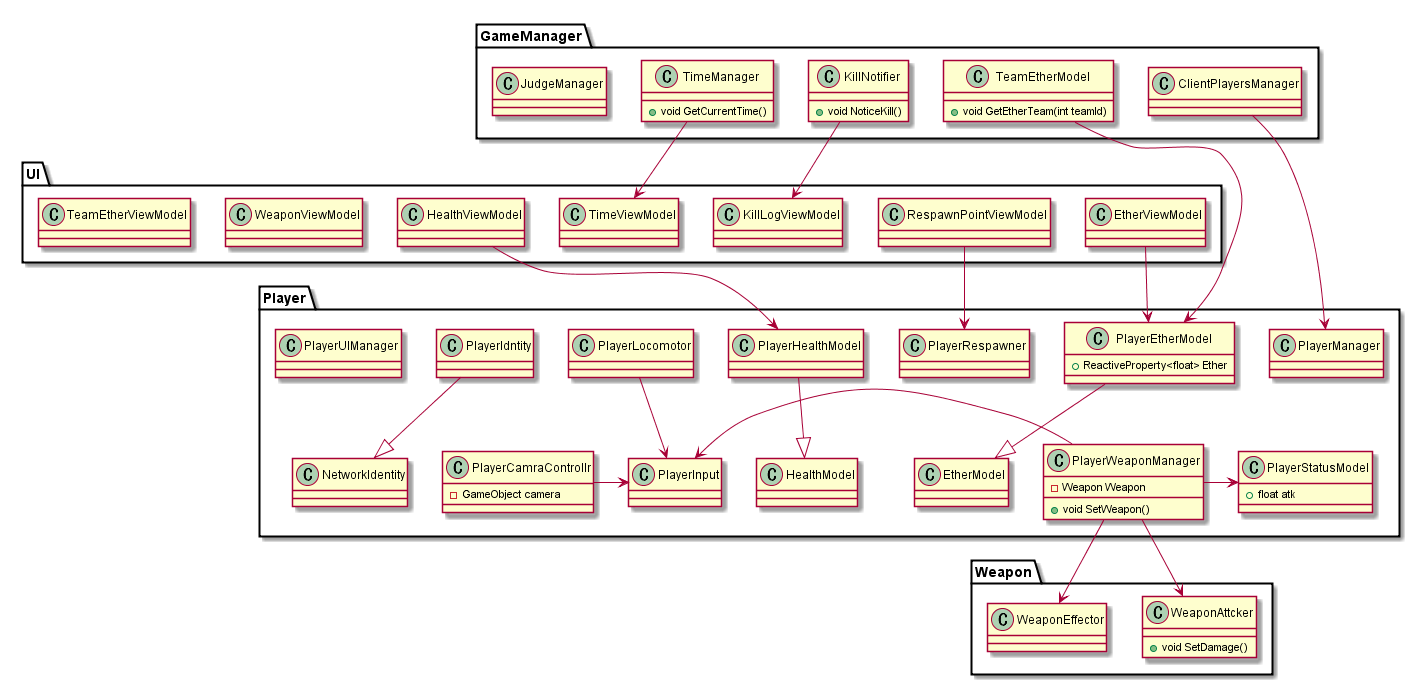

The diagram above was rendered by PlantUML. Its source (embedded in the PNG):
@startuml
namespace Player{

  class PlayerManager{

  }

  class PlayerInput{

  }

  class PlayerLocomotor{

  }
  PlayerLocomotor -down-> PlayerInput

  class PlayerCamraControllr{
    - GameObject camera
  }
  PlayerCamraControllr -> PlayerInput

  class PlayerIdntity{

  }
  PlayerIdntity -down-|> NetworkIdentity

  class PlayerWeaponManager{
    - Weapon Weapon
    + void SetWeapon()
  }
  PlayerWeaponManager -left> PlayerInput
  PlayerWeaponManager -> PlayerStatusModel
  PlayerWeaponManager -> Weapon.WeaponAttcker
  PlayerWeaponManager -> Weapon.WeaponEffector

  class PlayerRespawner{

  }

  class PlayerHealthModel{

  }
  PlayerHealthModel -down-|> HealthModel

  class PlayerEtherModel{
    + ReactiveProperty<float> Ether
  }
  PlayerEtherModel -down-|> EtherModel

  class PlayerStatusModel{
    + float atk
  }
  class PlayerUIManager{

  }

}

namespace Weapon{
  class WeaponAttcker{
    + void SetDamage()
  }

  class WeaponEffector{

  }
}

namespace UI{

  class HealthViewModel{

  }
  HealthViewModel -down> Player.PlayerHealthModel

  class EtherViewModel{

  }
  EtherViewModel -> Player.PlayerEtherModel

  class WeaponViewModel{

  }
  class TimeViewModel{

  }
  GameManager.TimeManager -> TimeViewModel
  class TeamEtherViewModel{

  }
  class KillLogViewModel{

  }
  GameManager.KillNotifier -> KillLogViewModel

  class RespawnPointViewModel{

  }
  RespawnPointViewModel -> Player.PlayerRespawner

  class HealthViewModel{

  }

}

namespace GameManager{

  class ClientPlayersManager{

  }
  ClientPlayersManager --> Player.PlayerManager

  class KillNotifier{
    + void NoticeKill()
  }

  class TimeManager{
    + void GetCurrentTime()
  }

  class TeamEtherModel{
    + void GetEtherTeam(int teamId)
  }
  TeamEtherModel --> Player.PlayerEtherModel

  class JudgeManager{

  }

}

@enduml